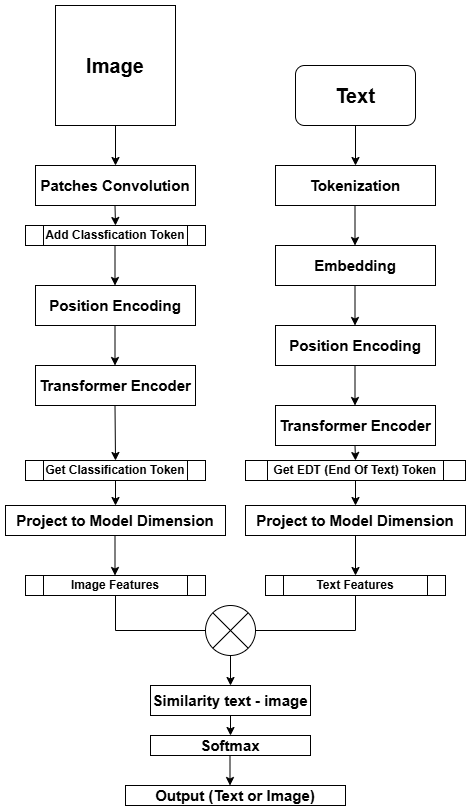

The diagram above was exported from draw.io. Its source (the exported page's mxGraphModel, read from the mxfile embedded in the PNG):
<mxGraphModel dx="1020" dy="608" grid="1" gridSize="10" guides="1" tooltips="1" connect="1" arrows="1" fold="1" page="1" pageScale="1" pageWidth="827" pageHeight="1169" math="0" shadow="0">
  <root>
    <mxCell id="0" />
    <mxCell id="1" parent="0" />
    <mxCell id="AL5qhJmES0ykBASh28HI-1" value="&lt;font style=&quot;font-size: 20px;&quot;&gt;&lt;b&gt;Text&lt;/b&gt;&lt;/font&gt;" style="rounded=1;whiteSpace=wrap;html=1;" vertex="1" parent="1">
      <mxGeometry x="340" y="180" width="120" height="60" as="geometry" />
    </mxCell>
    <mxCell id="AL5qhJmES0ykBASh28HI-2" value="&lt;font style=&quot;font-size: 20px;&quot;&gt;&lt;b&gt;Image&lt;/b&gt;&lt;/font&gt;" style="whiteSpace=wrap;html=1;aspect=fixed;" vertex="1" parent="1">
      <mxGeometry x="100" y="120" width="120" height="120" as="geometry" />
    </mxCell>
    <mxCell id="AL5qhJmES0ykBASh28HI-3" value="&lt;b&gt;&lt;font style=&quot;font-size: 15px;&quot;&gt;Position Encoding&lt;/font&gt;&lt;/b&gt;" style="rounded=0;whiteSpace=wrap;html=1;" vertex="1" parent="1">
      <mxGeometry x="80" y="400" width="160" height="40" as="geometry" />
    </mxCell>
    <mxCell id="AL5qhJmES0ykBASh28HI-4" value="&lt;b&gt;&lt;font style=&quot;font-size: 15px;&quot;&gt;Tokenization&lt;/font&gt;&lt;/b&gt;" style="rounded=0;whiteSpace=wrap;html=1;" vertex="1" parent="1">
      <mxGeometry x="320" y="280" width="160" height="40" as="geometry" />
    </mxCell>
    <mxCell id="AL5qhJmES0ykBASh28HI-5" value="&lt;b&gt;&lt;font style=&quot;font-size: 15px;&quot;&gt;Patches Convolution&lt;/font&gt;&lt;/b&gt;" style="rounded=0;whiteSpace=wrap;html=1;" vertex="1" parent="1">
      <mxGeometry x="80" y="280" width="160" height="40" as="geometry" />
    </mxCell>
    <mxCell id="AL5qhJmES0ykBASh28HI-7" value="&lt;b&gt;&lt;font style=&quot;font-size: 15px;&quot;&gt;Transformer Encoder&lt;/font&gt;&lt;/b&gt;" style="rounded=0;whiteSpace=wrap;html=1;" vertex="1" parent="1">
      <mxGeometry x="80" y="480" width="160" height="40" as="geometry" />
    </mxCell>
    <mxCell id="AL5qhJmES0ykBASh28HI-8" value="" style="endArrow=classic;html=1;rounded=0;exitX=0.5;exitY=1;exitDx=0;exitDy=0;entryX=0.5;entryY=0;entryDx=0;entryDy=0;" edge="1" parent="1" source="AL5qhJmES0ykBASh28HI-2" target="AL5qhJmES0ykBASh28HI-5">
      <mxGeometry width="50" height="50" relative="1" as="geometry">
        <mxPoint x="40" y="270" as="sourcePoint" />
        <mxPoint x="60" y="310" as="targetPoint" />
      </mxGeometry>
    </mxCell>
    <mxCell id="AL5qhJmES0ykBASh28HI-9" value="&lt;span style=&quot;font-size: 15px;&quot;&gt;&lt;b&gt;Embedding&lt;/b&gt;&lt;/span&gt;" style="rounded=0;whiteSpace=wrap;html=1;" vertex="1" parent="1">
      <mxGeometry x="320" y="360" width="160" height="40" as="geometry" />
    </mxCell>
    <mxCell id="AL5qhJmES0ykBASh28HI-10" value="&lt;b&gt;&lt;font style=&quot;font-size: 15px;&quot;&gt;Position Encoding&lt;/font&gt;&lt;/b&gt;" style="rounded=0;whiteSpace=wrap;html=1;" vertex="1" parent="1">
      <mxGeometry x="320" y="440" width="160" height="40" as="geometry" />
    </mxCell>
    <mxCell id="AL5qhJmES0ykBASh28HI-11" value="" style="endArrow=classic;html=1;rounded=0;entryX=0.5;entryY=0;entryDx=0;entryDy=0;exitX=0.5;exitY=1;exitDx=0;exitDy=0;" edge="1" parent="1" source="AL5qhJmES0ykBASh28HI-1" target="AL5qhJmES0ykBASh28HI-4">
      <mxGeometry width="50" height="50" relative="1" as="geometry">
        <mxPoint x="400" y="250" as="sourcePoint" />
        <mxPoint x="350" y="300" as="targetPoint" />
      </mxGeometry>
    </mxCell>
    <mxCell id="AL5qhJmES0ykBASh28HI-12" value="&lt;span&gt;Add Classfication Token&lt;/span&gt;" style="shape=process;whiteSpace=wrap;html=1;backgroundOutline=1;fontStyle=1" vertex="1" parent="1">
      <mxGeometry x="70" y="340" width="180" height="20" as="geometry" />
    </mxCell>
    <mxCell id="AL5qhJmES0ykBASh28HI-13" value="" style="endArrow=classic;html=1;rounded=0;exitX=0.5;exitY=1;exitDx=0;exitDy=0;" edge="1" parent="1">
      <mxGeometry width="50" height="50" relative="1" as="geometry">
        <mxPoint x="159.5" y="320" as="sourcePoint" />
        <mxPoint x="160" y="340" as="targetPoint" />
      </mxGeometry>
    </mxCell>
    <mxCell id="AL5qhJmES0ykBASh28HI-14" value="" style="endArrow=classic;html=1;rounded=0;exitX=0.5;exitY=1;exitDx=0;exitDy=0;entryX=0.5;entryY=0;entryDx=0;entryDy=0;" edge="1" parent="1">
      <mxGeometry width="50" height="50" relative="1" as="geometry">
        <mxPoint x="159.5" y="360" as="sourcePoint" />
        <mxPoint x="159.5" y="400" as="targetPoint" />
      </mxGeometry>
    </mxCell>
    <mxCell id="AL5qhJmES0ykBASh28HI-15" value="" style="endArrow=classic;html=1;rounded=0;exitX=0.5;exitY=1;exitDx=0;exitDy=0;entryX=0.5;entryY=0;entryDx=0;entryDy=0;" edge="1" parent="1">
      <mxGeometry width="50" height="50" relative="1" as="geometry">
        <mxPoint x="159.5" y="440" as="sourcePoint" />
        <mxPoint x="159.5" y="480" as="targetPoint" />
      </mxGeometry>
    </mxCell>
    <mxCell id="AL5qhJmES0ykBASh28HI-16" value="" style="endArrow=classic;html=1;rounded=0;entryX=0.5;entryY=0;entryDx=0;entryDy=0;exitX=0.5;exitY=1;exitDx=0;exitDy=0;" edge="1" parent="1">
      <mxGeometry width="50" height="50" relative="1" as="geometry">
        <mxPoint x="399.5" y="320" as="sourcePoint" />
        <mxPoint x="399.5" y="360" as="targetPoint" />
      </mxGeometry>
    </mxCell>
    <mxCell id="AL5qhJmES0ykBASh28HI-17" value="" style="endArrow=classic;html=1;rounded=0;entryX=0.5;entryY=0;entryDx=0;entryDy=0;exitX=0.5;exitY=1;exitDx=0;exitDy=0;" edge="1" parent="1">
      <mxGeometry width="50" height="50" relative="1" as="geometry">
        <mxPoint x="399.5" y="400" as="sourcePoint" />
        <mxPoint x="399.5" y="440" as="targetPoint" />
      </mxGeometry>
    </mxCell>
    <mxCell id="AL5qhJmES0ykBASh28HI-18" value="&lt;b&gt;&lt;font style=&quot;font-size: 15px;&quot;&gt;Transformer Encoder&lt;/font&gt;&lt;/b&gt;" style="rounded=0;whiteSpace=wrap;html=1;" vertex="1" parent="1">
      <mxGeometry x="320" y="520" width="160" height="40" as="geometry" />
    </mxCell>
    <mxCell id="AL5qhJmES0ykBASh28HI-19" value="" style="endArrow=classic;html=1;rounded=0;entryX=0.5;entryY=0;entryDx=0;entryDy=0;exitX=0.5;exitY=1;exitDx=0;exitDy=0;" edge="1" parent="1">
      <mxGeometry width="50" height="50" relative="1" as="geometry">
        <mxPoint x="399.5" y="480" as="sourcePoint" />
        <mxPoint x="399.5" y="520" as="targetPoint" />
      </mxGeometry>
    </mxCell>
    <mxCell id="AL5qhJmES0ykBASh28HI-20" value="&lt;span&gt;Get Classification Token&lt;/span&gt;" style="shape=process;whiteSpace=wrap;html=1;backgroundOutline=1;fontStyle=1" vertex="1" parent="1">
      <mxGeometry x="70" y="575" width="180" height="20" as="geometry" />
    </mxCell>
    <mxCell id="AL5qhJmES0ykBASh28HI-21" value="" style="endArrow=classic;html=1;rounded=0;exitX=0.5;exitY=1;exitDx=0;exitDy=0;entryX=0.5;entryY=0;entryDx=0;entryDy=0;" edge="1" parent="1" target="AL5qhJmES0ykBASh28HI-20">
      <mxGeometry width="50" height="50" relative="1" as="geometry">
        <mxPoint x="159.5" y="520" as="sourcePoint" />
        <mxPoint x="160" y="580" as="targetPoint" />
      </mxGeometry>
    </mxCell>
    <mxCell id="AL5qhJmES0ykBASh28HI-22" value="" style="endArrow=classic;html=1;rounded=0;exitX=0.5;exitY=1;exitDx=0;exitDy=0;entryX=0.5;entryY=0;entryDx=0;entryDy=0;" edge="1" parent="1" target="AL5qhJmES0ykBASh28HI-23">
      <mxGeometry width="50" height="50" relative="1" as="geometry">
        <mxPoint x="399.5" y="560" as="sourcePoint" />
        <mxPoint x="400" y="580" as="targetPoint" />
      </mxGeometry>
    </mxCell>
    <mxCell id="AL5qhJmES0ykBASh28HI-23" value="&lt;span&gt;Get EDT (End Of Text) Token&lt;/span&gt;" style="shape=process;whiteSpace=wrap;html=1;backgroundOutline=1;fontStyle=1" vertex="1" parent="1">
      <mxGeometry x="290" y="575" width="220" height="20" as="geometry" />
    </mxCell>
    <mxCell id="AL5qhJmES0ykBASh28HI-35" value="" style="endArrow=classic;html=1;rounded=0;exitX=0.5;exitY=1;exitDx=0;exitDy=0;" edge="1" parent="1">
      <mxGeometry width="50" height="50" relative="1" as="geometry">
        <mxPoint x="160" y="710" as="sourcePoint" />
        <mxPoint x="270" y="745" as="targetPoint" />
        <Array as="points">
          <mxPoint x="160" y="745" />
        </Array>
      </mxGeometry>
    </mxCell>
    <mxCell id="AL5qhJmES0ykBASh28HI-36" value="" style="endArrow=classic;html=1;rounded=0;exitX=0.5;exitY=1;exitDx=0;exitDy=0;" edge="1" parent="1">
      <mxGeometry width="50" height="50" relative="1" as="geometry">
        <mxPoint x="400" y="710" as="sourcePoint" />
        <mxPoint x="290" y="745" as="targetPoint" />
        <Array as="points">
          <mxPoint x="400" y="745" />
        </Array>
      </mxGeometry>
    </mxCell>
    <mxCell id="AL5qhJmES0ykBASh28HI-37" value="" style="shape=sumEllipse;perimeter=ellipsePerimeter;whiteSpace=wrap;html=1;backgroundOutline=1;" vertex="1" parent="1">
      <mxGeometry x="250" y="720" width="50" height="50" as="geometry" />
    </mxCell>
    <mxCell id="AL5qhJmES0ykBASh28HI-40" value="&lt;b&gt;&lt;font style=&quot;font-size: 15px;&quot;&gt;Project to Model Dimension&lt;/font&gt;&lt;/b&gt;" style="rounded=0;whiteSpace=wrap;html=1;" vertex="1" parent="1">
      <mxGeometry x="50" y="620" width="220" height="30" as="geometry" />
    </mxCell>
    <mxCell id="AL5qhJmES0ykBASh28HI-41" value="&lt;b&gt;&lt;font style=&quot;font-size: 15px;&quot;&gt;Project to Model Dimension&lt;/font&gt;&lt;/b&gt;" style="rounded=0;whiteSpace=wrap;html=1;" vertex="1" parent="1">
      <mxGeometry x="290" y="620" width="220" height="30" as="geometry" />
    </mxCell>
    <mxCell id="AL5qhJmES0ykBASh28HI-42" value="" style="endArrow=classic;html=1;rounded=0;exitX=0.5;exitY=1;exitDx=0;exitDy=0;entryX=0.5;entryY=0;entryDx=0;entryDy=0;" edge="1" parent="1" source="AL5qhJmES0ykBASh28HI-20" target="AL5qhJmES0ykBASh28HI-40">
      <mxGeometry width="50" height="50" relative="1" as="geometry">
        <mxPoint x="190" y="570" as="sourcePoint" />
        <mxPoint x="190.5" y="625" as="targetPoint" />
      </mxGeometry>
    </mxCell>
    <mxCell id="AL5qhJmES0ykBASh28HI-44" value="" style="endArrow=classic;html=1;rounded=0;exitX=0.5;exitY=1;exitDx=0;exitDy=0;entryX=0.5;entryY=0;entryDx=0;entryDy=0;" edge="1" parent="1" source="AL5qhJmES0ykBASh28HI-23" target="AL5qhJmES0ykBASh28HI-41">
      <mxGeometry width="50" height="50" relative="1" as="geometry">
        <mxPoint x="350" y="540" as="sourcePoint" />
        <mxPoint x="350.5" y="595" as="targetPoint" />
      </mxGeometry>
    </mxCell>
    <mxCell id="AL5qhJmES0ykBASh28HI-45" value="Image Features" style="shape=process;whiteSpace=wrap;html=1;backgroundOutline=1;fontStyle=1" vertex="1" parent="1">
      <mxGeometry x="70" y="690" width="180" height="20" as="geometry" />
    </mxCell>
    <mxCell id="AL5qhJmES0ykBASh28HI-46" value="Text Features" style="shape=process;whiteSpace=wrap;html=1;backgroundOutline=1;fontStyle=1" vertex="1" parent="1">
      <mxGeometry x="310" y="690" width="180" height="20" as="geometry" />
    </mxCell>
    <mxCell id="AL5qhJmES0ykBASh28HI-47" value="" style="endArrow=classic;html=1;rounded=0;entryX=0.5;entryY=0;entryDx=0;entryDy=0;exitX=0.5;exitY=1;exitDx=0;exitDy=0;" edge="1" parent="1">
      <mxGeometry width="50" height="50" relative="1" as="geometry">
        <mxPoint x="400" y="650" as="sourcePoint" />
        <mxPoint x="400" y="690" as="targetPoint" />
      </mxGeometry>
    </mxCell>
    <mxCell id="AL5qhJmES0ykBASh28HI-49" value="" style="endArrow=classic;html=1;rounded=0;entryX=0.5;entryY=0;entryDx=0;entryDy=0;exitX=0.5;exitY=1;exitDx=0;exitDy=0;" edge="1" parent="1">
      <mxGeometry width="50" height="50" relative="1" as="geometry">
        <mxPoint x="159.5" y="650" as="sourcePoint" />
        <mxPoint x="159.5" y="690" as="targetPoint" />
      </mxGeometry>
    </mxCell>
    <mxCell id="AL5qhJmES0ykBASh28HI-51" value="" style="endArrow=classic;html=1;rounded=0;exitX=0.5;exitY=1;exitDx=0;exitDy=0;" edge="1" parent="1" source="AL5qhJmES0ykBASh28HI-37">
      <mxGeometry width="50" height="50" relative="1" as="geometry">
        <mxPoint x="270" y="830" as="sourcePoint" />
        <mxPoint x="275" y="800" as="targetPoint" />
      </mxGeometry>
    </mxCell>
    <mxCell id="AL5qhJmES0ykBASh28HI-53" value="&lt;b&gt;&lt;font style=&quot;font-size: 15px;&quot;&gt;Similarity text - image&lt;/font&gt;&lt;/b&gt;" style="rounded=0;whiteSpace=wrap;html=1;" vertex="1" parent="1">
      <mxGeometry x="195" y="800" width="160" height="30" as="geometry" />
    </mxCell>
    <mxCell id="AL5qhJmES0ykBASh28HI-54" value="&lt;b&gt;&lt;font style=&quot;font-size: 15px;&quot;&gt;Softmax&lt;/font&gt;&lt;/b&gt;" style="rounded=0;whiteSpace=wrap;html=1;" vertex="1" parent="1">
      <mxGeometry x="195" y="850" width="160" height="20" as="geometry" />
    </mxCell>
    <mxCell id="AL5qhJmES0ykBASh28HI-55" value="" style="endArrow=classic;html=1;rounded=0;exitX=0.5;exitY=1;exitDx=0;exitDy=0;entryX=0.5;entryY=0;entryDx=0;entryDy=0;" edge="1" parent="1" source="AL5qhJmES0ykBASh28HI-53" target="AL5qhJmES0ykBASh28HI-54">
      <mxGeometry width="50" height="50" relative="1" as="geometry">
        <mxPoint x="330" y="790" as="sourcePoint" />
        <mxPoint x="330" y="820" as="targetPoint" />
      </mxGeometry>
    </mxCell>
    <mxCell id="AL5qhJmES0ykBASh28HI-56" value="" style="endArrow=classic;html=1;rounded=0;exitX=0.5;exitY=1;exitDx=0;exitDy=0;" edge="1" parent="1">
      <mxGeometry width="50" height="50" relative="1" as="geometry">
        <mxPoint x="274.5" y="870" as="sourcePoint" />
        <mxPoint x="274.5" y="900" as="targetPoint" />
      </mxGeometry>
    </mxCell>
    <mxCell id="AL5qhJmES0ykBASh28HI-58" value="&lt;span style=&quot;font-size: 15px;&quot;&gt;&lt;b&gt;Output (Text or Image)&lt;/b&gt;&lt;/span&gt;" style="rounded=0;whiteSpace=wrap;html=1;" vertex="1" parent="1">
      <mxGeometry x="170" y="900" width="220" height="20" as="geometry" />
    </mxCell>
  </root>
</mxGraphModel>